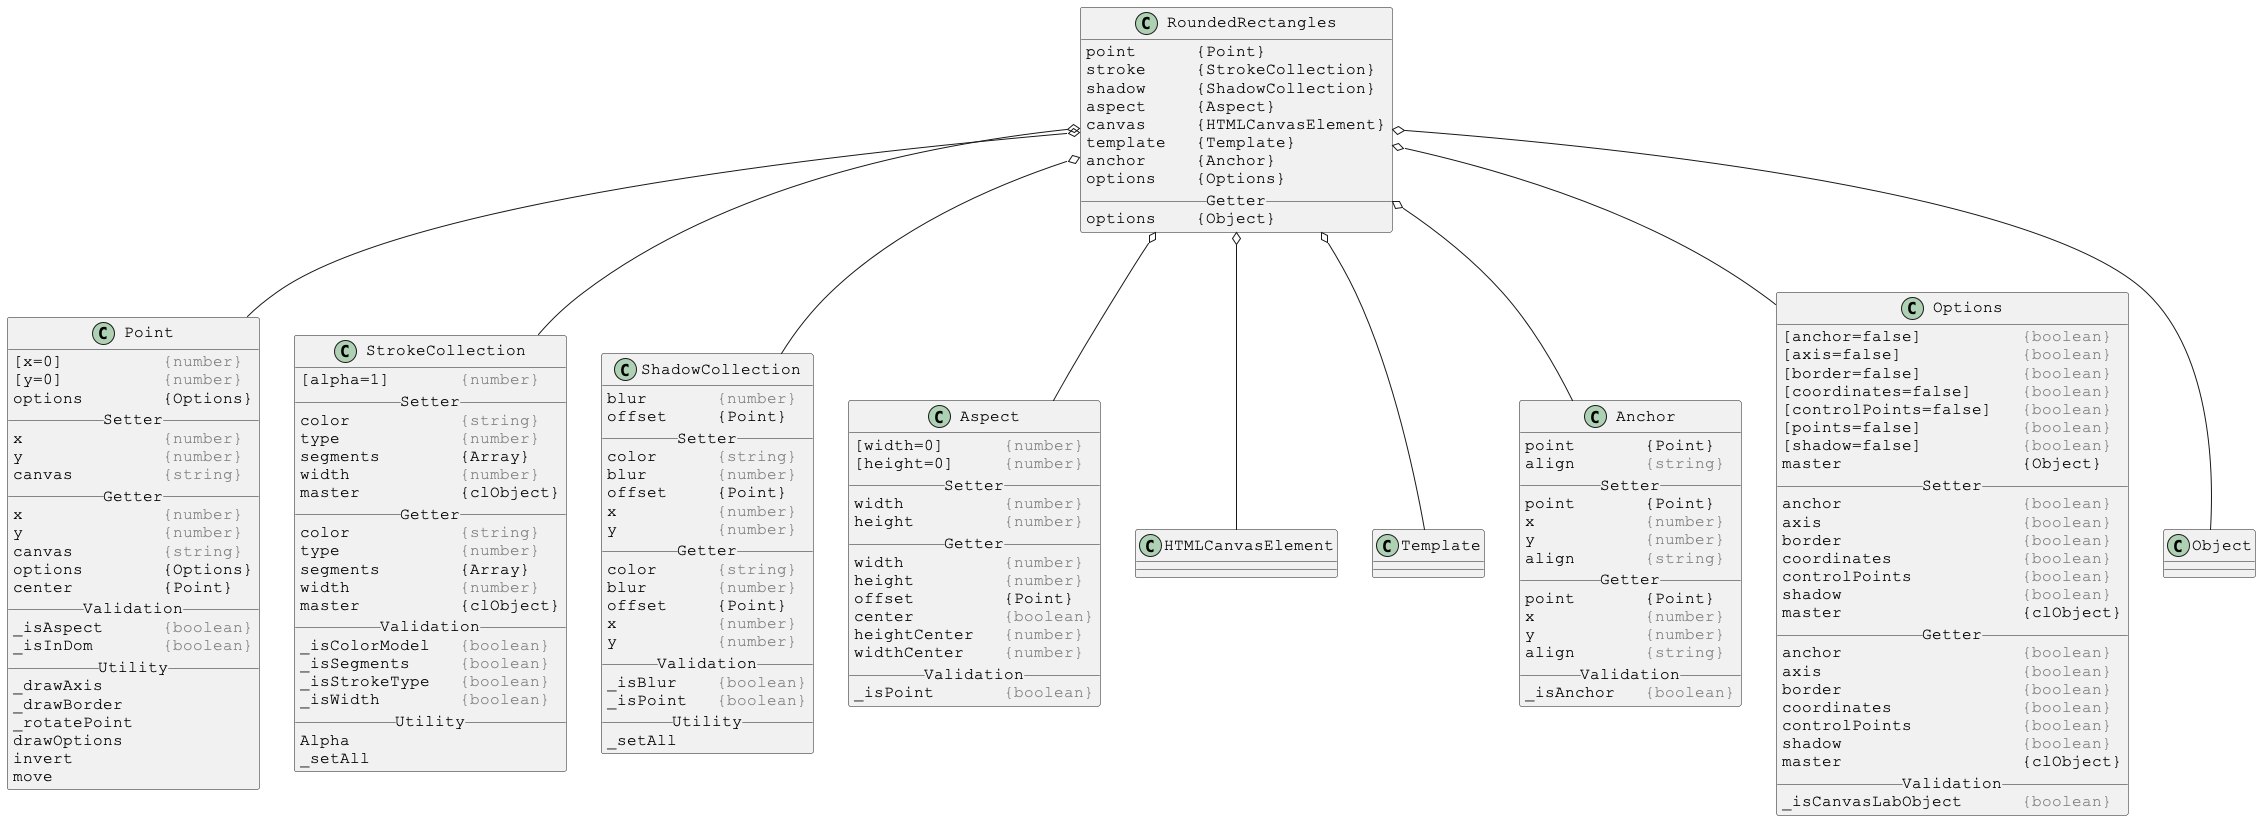

The diagram above was rendered by PlantUML. Its source (embedded in the PNG):
@startuml

skinparam DefaultFontSize 16
skinparam DefaultFontName Courier New

class RoundedRectangles {
point      {Point}
stroke     {StrokeCollection}
shadow     {ShadowCollection}
aspect     {Aspect}
canvas     {HTMLCanvasElement}
template   {Template}
anchor     {Anchor}
options    {Options}
__ Getter __
options    {Object}
}

RoundedRectangles o-- Point
RoundedRectangles o-- StrokeCollection
RoundedRectangles o-- ShadowCollection
RoundedRectangles o-- Aspect
RoundedRectangles o-- HTMLCanvasElement
RoundedRectangles o-- Template
RoundedRectangles o-- Anchor
RoundedRectangles o-- Options
RoundedRectangles o-- Object



skinparam DefaultFontSize 16
skinparam DefaultFontName Courier New

class Point {
[x=0]          <color:gray>{number}</color>
[y=0]          <color:gray>{number}</color>
options        {Options}
__ Setter __
x              <color:gray>{number}</color>
y              <color:gray>{number}</color>
canvas         <color:gray>{string}</color>
__ Getter __
x              <color:gray>{number}</color>
y              <color:gray>{number}</color>
canvas         <color:gray>{string}</color>
options        {Options}
center         {Point}
__ Validation __
_isAspect      <color:gray>{boolean}</color>
_isInDom       <color:gray>{boolean}</color>
__ Utility __
_drawAxis
_drawBorder
_rotatePoint
drawOptions
invert
move
}



skinparam DefaultFontSize 16
skinparam DefaultFontName Courier New

class StrokeCollection {
[alpha=1]       <color:gray>{number}</color>
__ Setter __
color           <color:gray>{string}</color>
type            <color:gray>{number}</color>
segments        {Array}
width           <color:gray>{number}</color>
master          {clObject}
__ Getter __
color           <color:gray>{string}</color>
type            <color:gray>{number}</color>
segments        {Array}
width           <color:gray>{number}</color>
master          {clObject}
__ Validation __
_isColorModel   <color:gray>{boolean}</color>
_isSegments     <color:gray>{boolean}</color>
_isStrokeType   <color:gray>{boolean}</color>
_isWidth        <color:gray>{boolean}</color>
__ Utility __
Alpha
_setAll
}



skinparam DefaultFontSize 16
skinparam DefaultFontName Courier New

class ShadowCollection {
blur       <color:gray>{number}</color>
offset     {Point}
__ Setter __
color      <color:gray>{string}</color>
blur       <color:gray>{number}</color>
offset     {Point}
x          <color:gray>{number}</color>
y          <color:gray>{number}</color>
__ Getter __
color      <color:gray>{string}</color>
blur       <color:gray>{number}</color>
offset     {Point}
x          <color:gray>{number}</color>
y          <color:gray>{number}</color>
__ Validation __
_isBlur    <color:gray>{boolean}</color>
_isPoint   <color:gray>{boolean}</color>
__ Utility __
_setAll
}



skinparam DefaultFontSize 16
skinparam DefaultFontName Courier New

class Aspect {
[width=0]      <color:gray>{number}</color>
[height=0]     <color:gray>{number}</color>
__ Setter __
width          <color:gray>{number}</color>
height         <color:gray>{number}</color>
__ Getter __
width          <color:gray>{number}</color>
height         <color:gray>{number}</color>
offset         {Point}
center         <color:gray>{boolean}</color>
heightCenter   <color:gray>{number}</color>
widthCenter    <color:gray>{number}</color>
__ Validation __
_isPoint       <color:gray>{boolean}</color>
}



skinparam DefaultFontSize 16
skinparam DefaultFontName Courier New

class Anchor {
point       {Point}
align       <color:gray>{string}</color>
__ Setter __
point       {Point}
x           <color:gray>{number}</color>
y           <color:gray>{number}</color>
align       <color:gray>{string}</color>
__ Getter __
point       {Point}
x           <color:gray>{number}</color>
y           <color:gray>{number}</color>
align       <color:gray>{string}</color>
__ Validation __
_isAnchor   <color:gray>{boolean}</color>
}



skinparam DefaultFontSize 16
skinparam DefaultFontName Courier New

class Options {
[anchor=false]          <color:gray>{boolean}</color>
[axis=false]            <color:gray>{boolean}</color>
[border=false]          <color:gray>{boolean}</color>
[coordinates=false]     <color:gray>{boolean}</color>
[controlPoints=false]   <color:gray>{boolean}</color>
[points=false]          <color:gray>{boolean}</color>
[shadow=false]          <color:gray>{boolean}</color>
master                  {Object}
__ Setter __
anchor                  <color:gray>{boolean}</color>
axis                    <color:gray>{boolean}</color>
border                  <color:gray>{boolean}</color>
coordinates             <color:gray>{boolean}</color>
controlPoints           <color:gray>{boolean}</color>
shadow                  <color:gray>{boolean}</color>
master                  {clObject}
__ Getter __
anchor                  <color:gray>{boolean}</color>
axis                    <color:gray>{boolean}</color>
border                  <color:gray>{boolean}</color>
coordinates             <color:gray>{boolean}</color>
controlPoints           <color:gray>{boolean}</color>
shadow                  <color:gray>{boolean}</color>
master                  {clObject}
__ Validation __
_isCanvasLabObject      <color:gray>{boolean}</color>
}

@enduml